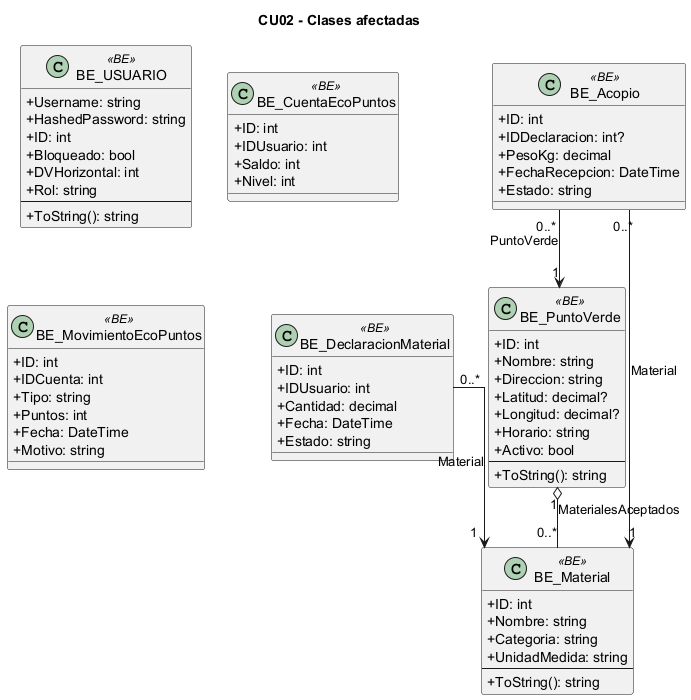

The diagram above was rendered by PlantUML. Its source (embedded in the PNG):
@startuml
skinparam classAttributeIconSize 0
skinparam linetype ortho
title CU02 - Clases afectadas
class "BE_USUARIO" as BE_USUARIO <<BE>> {
  +Username: string
  +HashedPassword: string
  +ID: int
  +Bloqueado: bool
  +DVHorizontal: int
  +Rol: string
  --
  +ToString(): string
}
class "BE_DeclaracionMaterial" as BE_DeclaracionMaterial <<BE>> {
  +ID: int
  +IDUsuario: int
  +Cantidad: decimal
  +Fecha: DateTime
  +Estado: string
}
class "BE_Acopio" as BE_Acopio <<BE>> {
  +ID: int
  +IDDeclaracion: int?
  +PesoKg: decimal
  +FechaRecepcion: DateTime
  +Estado: string
}
class "BE_PuntoVerde" as BE_PuntoVerde <<BE>> {
  +ID: int
  +Nombre: string
  +Direccion: string
  +Latitud: decimal?
  +Longitud: decimal?
  +Horario: string
  +Activo: bool
  --
  +ToString(): string
}
class "BE_Material" as BE_Material <<BE>> {
  +ID: int
  +Nombre: string
  +Categoria: string
  +UnidadMedida: string
  --
  +ToString(): string
}
class "BE_CuentaEcoPuntos" as BE_CuentaEcoPuntos <<BE>> {
  +ID: int
  +IDUsuario: int
  +Saldo: int
  +Nivel: int
}
class "BE_MovimientoEcoPuntos" as BE_MovimientoEcoPuntos <<BE>> {
  +ID: int
  +IDCuenta: int
  +Tipo: string
  +Puntos: int
  +Fecha: DateTime
  +Motivo: string
}
BE_DeclaracionMaterial "0..*" --> "1" BE_Material : Material
BE_Acopio "0..*" --> "1" BE_PuntoVerde : PuntoVerde
BE_Acopio "0..*" --> "1" BE_Material : Material
BE_PuntoVerde "1" o-- "0..*" BE_Material : MaterialesAceptados
@enduml